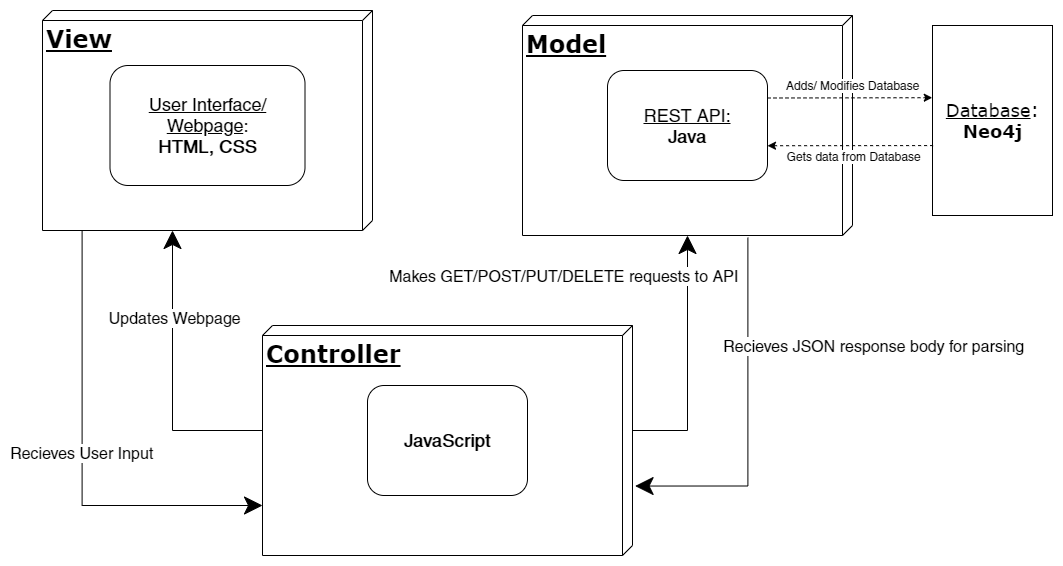

The diagram above was exported from draw.io. Its source (the exported page's mxGraphModel, read from the mxfile embedded in the PNG):
<mxGraphModel dx="1422" dy="762" grid="1" gridSize="10" guides="1" tooltips="1" connect="1" arrows="1" fold="1" page="1" pageScale="1" pageWidth="1100" pageHeight="850" background="#ffffff" math="0" shadow="0">
  <root>
    <mxCell id="0" />
    <mxCell id="1" parent="0" />
    <mxCell id="39150e848f15840c-1" value="&lt;font size=&quot;1&quot;&gt;&lt;b style=&quot;font-size: 24px&quot;&gt;View&lt;/b&gt;&lt;/font&gt;" style="verticalAlign=top;align=left;spacingTop=8;spacingLeft=2;spacingRight=12;shape=cube;size=10;direction=south;fontStyle=4;html=1;rounded=0;shadow=0;comic=0;labelBackgroundColor=none;strokeWidth=1;fontFamily=Verdana;fontSize=12" parent="1" vertex="1">
      <mxGeometry x="50" y="65" width="330" height="220" as="geometry" />
    </mxCell>
    <mxCell id="39150e848f15840c-2" value="&lt;b&gt;&lt;font style=&quot;font-size: 24px&quot;&gt;Model&lt;/font&gt;&lt;/b&gt;" style="verticalAlign=top;align=left;spacingTop=8;spacingLeft=2;spacingRight=12;shape=cube;size=10;direction=south;fontStyle=4;html=1;rounded=0;shadow=0;comic=0;labelBackgroundColor=none;strokeWidth=1;fontFamily=Verdana;fontSize=12" parent="1" vertex="1">
      <mxGeometry x="530" y="70" width="330" height="220" as="geometry" />
    </mxCell>
    <mxCell id="39150e848f15840c-3" value="&lt;b&gt;&lt;font style=&quot;font-size: 24px&quot;&gt;Controller&lt;/font&gt;&lt;/b&gt;" style="verticalAlign=top;align=left;spacingTop=8;spacingLeft=2;spacingRight=12;shape=cube;size=10;direction=south;fontStyle=4;html=1;rounded=0;shadow=0;comic=0;labelBackgroundColor=none;strokeWidth=1;fontFamily=Verdana;fontSize=12" parent="1" vertex="1">
      <mxGeometry x="270" y="380" width="370" height="230" as="geometry" />
    </mxCell>
    <mxCell id="39150e848f15840c-8" value="&lt;div style=&quot;font-size: 19px&quot;&gt;&lt;u style=&quot;font-size: 18px&quot;&gt;Database&lt;/u&gt;:&lt;/div&gt;&lt;div style=&quot;font-size: 18px&quot;&gt;&lt;b&gt;Neo4j&lt;/b&gt;&lt;br&gt;&lt;/div&gt;" style="html=1;rounded=0;shadow=0;comic=0;labelBackgroundColor=none;strokeWidth=1;fontFamily=Verdana;fontSize=12;align=center;" parent="1" vertex="1">
      <mxGeometry x="940" y="80" width="120" height="190" as="geometry" />
    </mxCell>
    <mxCell id="39150e848f15840c-17" style="edgeStyle=orthogonalEdgeStyle;rounded=0;html=1;labelBackgroundColor=none;startArrow=none;startFill=0;startSize=8;endArrow=classic;endFill=1;endSize=16;fontFamily=Verdana;fontSize=12;" parent="1" source="39150e848f15840c-3" target="39150e848f15840c-2" edge="1">
      <mxGeometry relative="1" as="geometry">
        <Array as="points">
          <mxPoint x="695" y="485" />
        </Array>
      </mxGeometry>
    </mxCell>
    <mxCell id="FEnetvRbSia03SmNnzSA-20" value="&lt;font style=&quot;font-size: 16px&quot;&gt;Makes GET/POST/PUT/DELETE requests to API&lt;/font&gt;" style="text;html=1;align=center;verticalAlign=middle;resizable=0;points=[];labelBackgroundColor=#ffffff;rotation=0;" parent="39150e848f15840c-17" vertex="1" connectable="0">
      <mxGeometry x="0.3987" relative="1" as="geometry">
        <mxPoint x="-125" y="-34.76" as="offset" />
      </mxGeometry>
    </mxCell>
    <mxCell id="39150e848f15840c-18" style="edgeStyle=orthogonalEdgeStyle;rounded=0;html=1;labelBackgroundColor=none;startArrow=none;startFill=0;startSize=8;endArrow=classic;endFill=1;endSize=16;fontFamily=Verdana;fontSize=12;" parent="1" source="39150e848f15840c-3" target="39150e848f15840c-1" edge="1">
      <mxGeometry relative="1" as="geometry">
        <Array as="points">
          <mxPoint x="180" y="485" />
        </Array>
      </mxGeometry>
    </mxCell>
    <mxCell id="FEnetvRbSia03SmNnzSA-27" value="&lt;font style=&quot;font-size: 16px&quot;&gt;Updates Webpage&lt;/font&gt;" style="text;html=1;align=center;verticalAlign=middle;resizable=0;points=[];labelBackgroundColor=#ffffff;" parent="39150e848f15840c-18" vertex="1" connectable="0">
      <mxGeometry x="0.3984" y="-1" relative="1" as="geometry">
        <mxPoint as="offset" />
      </mxGeometry>
    </mxCell>
    <mxCell id="FEnetvRbSia03SmNnzSA-1" value="&lt;div&gt;&lt;u&gt;&lt;font style=&quot;font-size: 18px&quot;&gt;REST API:&lt;/font&gt;&lt;br&gt;&lt;/u&gt;&lt;/div&gt;&lt;div&gt;&lt;font size=&quot;1&quot;&gt;&lt;b style=&quot;font-size: 18px&quot;&gt;Java&lt;/b&gt;&lt;/font&gt;&lt;br&gt;&lt;/div&gt;" style="rounded=1;whiteSpace=wrap;html=1;" parent="1" vertex="1">
      <mxGeometry x="615" y="125" width="160" height="110" as="geometry" />
    </mxCell>
    <mxCell id="FEnetvRbSia03SmNnzSA-10" value="" style="endArrow=classic;dashed=1;html=1;endFill=1;exitX=1;exitY=0.25;exitDx=0;exitDy=0;entryX=-0.002;entryY=0.38;entryDx=0;entryDy=0;entryPerimeter=0;" parent="1" source="FEnetvRbSia03SmNnzSA-1" target="39150e848f15840c-8" edge="1">
      <mxGeometry width="50" height="50" relative="1" as="geometry">
        <mxPoint x="880" y="220" as="sourcePoint" />
        <mxPoint x="910" y="150" as="targetPoint" />
      </mxGeometry>
    </mxCell>
    <mxCell id="FEnetvRbSia03SmNnzSA-13" value="Adds/ Modifies Database" style="text;html=1;align=center;verticalAlign=middle;resizable=0;points=[];labelBackgroundColor=#ffffff;" parent="FEnetvRbSia03SmNnzSA-10" vertex="1" connectable="0">
      <mxGeometry x="0.0831" y="2" relative="1" as="geometry">
        <mxPoint x="-4.2" y="-10.34" as="offset" />
      </mxGeometry>
    </mxCell>
    <mxCell id="FEnetvRbSia03SmNnzSA-12" value="" style="endArrow=classic;dashed=1;html=1;endFill=1;exitX=0.005;exitY=0.632;exitDx=0;exitDy=0;exitPerimeter=0;entryX=1;entryY=0.684;entryDx=0;entryDy=0;entryPerimeter=0;" parent="1" source="39150e848f15840c-8" target="FEnetvRbSia03SmNnzSA-1" edge="1">
      <mxGeometry width="50" height="50" relative="1" as="geometry">
        <mxPoint x="919.7600000000002" y="200" as="sourcePoint" />
        <mxPoint x="770" y="200" as="targetPoint" />
      </mxGeometry>
    </mxCell>
    <mxCell id="FEnetvRbSia03SmNnzSA-16" value="Gets data from Database" style="text;html=1;align=center;verticalAlign=middle;resizable=0;points=[];labelBackgroundColor=#ffffff;" parent="FEnetvRbSia03SmNnzSA-12" vertex="1" connectable="0">
      <mxGeometry x="-0.1073" relative="1" as="geometry">
        <mxPoint x="-6.6" y="9.96" as="offset" />
      </mxGeometry>
    </mxCell>
    <mxCell id="FEnetvRbSia03SmNnzSA-17" value="&lt;div&gt;&lt;font size=&quot;1&quot;&gt;&lt;u style=&quot;font-size: 18px&quot;&gt;User Interface/ Webpage&lt;/u&gt;&lt;span style=&quot;font-size: 18px&quot;&gt;:&lt;/span&gt;&lt;/font&gt;&lt;/div&gt;&lt;div&gt;&lt;font size=&quot;1&quot;&gt;&lt;span style=&quot;font-size: 18px&quot;&gt;&lt;b&gt;HTML, CSS&lt;/b&gt;&lt;br&gt;&lt;/span&gt;&lt;/font&gt;&lt;/div&gt;" style="rounded=1;whiteSpace=wrap;html=1;" parent="1" vertex="1">
      <mxGeometry x="117.5" y="120" width="195" height="120" as="geometry" />
    </mxCell>
    <mxCell id="FEnetvRbSia03SmNnzSA-19" value="&lt;font size=&quot;1&quot;&gt;&lt;b style=&quot;font-size: 18px&quot;&gt;JavaScript&lt;/b&gt;&lt;/font&gt;" style="rounded=1;whiteSpace=wrap;html=1;" parent="1" vertex="1">
      <mxGeometry x="375" y="440" width="160" height="110" as="geometry" />
    </mxCell>
    <mxCell id="FEnetvRbSia03SmNnzSA-21" style="edgeStyle=orthogonalEdgeStyle;rounded=0;html=1;labelBackgroundColor=none;startArrow=none;startFill=0;startSize=8;endArrow=classic;endFill=1;endSize=16;fontFamily=Verdana;fontSize=12;exitX=1.01;exitY=0.317;exitDx=0;exitDy=0;exitPerimeter=0;entryX=0.698;entryY=-0.007;entryDx=0;entryDy=0;entryPerimeter=0;" parent="1" source="39150e848f15840c-2" target="39150e848f15840c-3" edge="1">
      <mxGeometry relative="1" as="geometry">
        <Array as="points">
          <mxPoint x="755" y="540" />
        </Array>
        <mxPoint x="755" y="300" as="sourcePoint" />
        <mxPoint x="700" y="495" as="targetPoint" />
      </mxGeometry>
    </mxCell>
    <mxCell id="FEnetvRbSia03SmNnzSA-23" value="&lt;font style=&quot;font-size: 16px&quot;&gt;Recieves JSON response body for parsing&lt;br&gt;&lt;/font&gt;" style="text;html=1;align=center;verticalAlign=middle;resizable=0;points=[];labelBackgroundColor=#ffffff;" parent="FEnetvRbSia03SmNnzSA-21" vertex="1" connectable="0">
      <mxGeometry x="-0.1265" y="2" relative="1" as="geometry">
        <mxPoint x="122.63" y="-49.85" as="offset" />
      </mxGeometry>
    </mxCell>
    <mxCell id="FEnetvRbSia03SmNnzSA-24" style="edgeStyle=orthogonalEdgeStyle;rounded=0;html=1;labelBackgroundColor=none;startArrow=none;startFill=0;startSize=8;endArrow=classic;endFill=1;endSize=16;fontFamily=Verdana;fontSize=12;exitX=1.001;exitY=0.88;exitDx=0;exitDy=0;exitPerimeter=0;" parent="1" source="39150e848f15840c-1" target="39150e848f15840c-3" edge="1">
      <mxGeometry relative="1" as="geometry">
        <Array as="points">
          <mxPoint x="90" y="560" />
        </Array>
        <mxPoint x="79.99882352941194" y="310" as="sourcePoint" />
        <mxPoint x="267" y="560" as="targetPoint" />
      </mxGeometry>
    </mxCell>
    <mxCell id="FEnetvRbSia03SmNnzSA-26" value="&lt;font style=&quot;font-size: 16px&quot;&gt;Recieves User Input&lt;br&gt;&lt;/font&gt;" style="text;html=1;align=center;verticalAlign=middle;resizable=0;points=[];labelBackgroundColor=#ffffff;" parent="FEnetvRbSia03SmNnzSA-24" vertex="1" connectable="0">
      <mxGeometry x="-0.0232" y="-1" relative="1" as="geometry">
        <mxPoint as="offset" />
      </mxGeometry>
    </mxCell>
  </root>
</mxGraphModel>